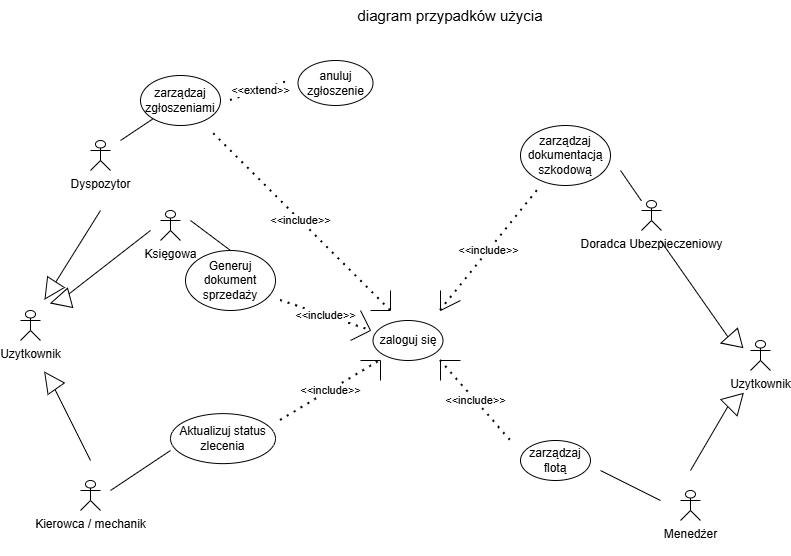

The diagram above was exported from draw.io. Its source (the exported page's mxGraphModel, read from the mxfile embedded in the PNG):
<mxGraphModel dx="1414" dy="785" grid="1" gridSize="10" guides="1" tooltips="1" connect="1" arrows="1" fold="1" page="1" pageScale="1" pageWidth="827" pageHeight="1169" math="0" shadow="0">
  <root>
    <mxCell id="0" />
    <mxCell id="1" parent="0" />
    <mxCell id="jfuaqR89N7SjI44-6au1-1" parent="1" style="shape=umlActor;verticalLabelPosition=bottom;verticalAlign=top;html=1;outlineConnect=0;" value="Uzytkownik&lt;div&gt;&lt;br&gt;&lt;/div&gt;" vertex="1">
      <mxGeometry height="30" width="20" x="20" y="320" as="geometry" />
    </mxCell>
    <mxCell id="jfuaqR89N7SjI44-6au1-2" parent="1" style="shape=umlActor;verticalLabelPosition=bottom;verticalAlign=top;html=1;outlineConnect=0;" value="Uzytkownik&lt;div&gt;&lt;br&gt;&lt;/div&gt;" vertex="1">
      <mxGeometry height="30" width="20" x="750" y="350" as="geometry" />
    </mxCell>
    <mxCell id="jfuaqR89N7SjI44-6au1-3" parent="1" style="shape=umlActor;verticalLabelPosition=bottom;verticalAlign=top;html=1;outlineConnect=0;" value="Menedżer&lt;div&gt;&lt;br&gt;&lt;/div&gt;" vertex="1">
      <mxGeometry height="30" width="20" x="680" y="500" as="geometry" />
    </mxCell>
    <mxCell id="jfuaqR89N7SjI44-6au1-4" parent="1" style="shape=umlActor;verticalLabelPosition=bottom;verticalAlign=top;html=1;outlineConnect=0;" value="Kierowca / mechanik" vertex="1">
      <mxGeometry height="30" width="20" x="80" y="490" as="geometry" />
    </mxCell>
    <mxCell id="jfuaqR89N7SjI44-6au1-5" parent="1" style="shape=umlActor;verticalLabelPosition=bottom;verticalAlign=top;html=1;outlineConnect=0;" value="Dyspozytor" vertex="1">
      <mxGeometry height="30" width="20" x="90" y="150" as="geometry" />
    </mxCell>
    <mxCell id="jfuaqR89N7SjI44-6au1-8" parent="1" style="shape=umlActor;verticalLabelPosition=bottom;verticalAlign=top;html=1;outlineConnect=0;" value="Doradca Ubezpieczeniowy&lt;div&gt;&lt;br&gt;&lt;/div&gt;" vertex="1">
      <mxGeometry height="30" width="20" x="641" y="210" as="geometry" />
    </mxCell>
    <mxCell id="jfuaqR89N7SjI44-6au1-9" parent="1" style="shape=umlActor;verticalLabelPosition=bottom;verticalAlign=top;html=1;outlineConnect=0;" value="&lt;div&gt;Księgowa&lt;/div&gt;&lt;div&gt;&lt;br&gt;&lt;/div&gt;" vertex="1">
      <mxGeometry height="30" width="20" x="160" y="220" as="geometry" />
    </mxCell>
    <mxCell id="jfuaqR89N7SjI44-6au1-11" edge="1" parent="1" style="endArrow=none;html=1;rounded=0;" value="">
      <mxGeometry height="50" relative="1" width="50" as="geometry">
        <mxPoint x="50" y="300" as="sourcePoint" />
        <mxPoint x="100" y="220" as="targetPoint" />
      </mxGeometry>
    </mxCell>
    <mxCell id="jfuaqR89N7SjI44-6au1-12" edge="1" parent="1" source="jfuaqR89N7SjI44-6au1-21" style="endArrow=none;html=1;rounded=0;" value="">
      <mxGeometry height="50" relative="1" width="50" as="geometry">
        <mxPoint x="60" y="310" as="sourcePoint" />
        <mxPoint x="150" y="240" as="targetPoint" />
      </mxGeometry>
    </mxCell>
    <mxCell id="jfuaqR89N7SjI44-6au1-13" edge="1" parent="1" source="jfuaqR89N7SjI44-6au1-19" style="endArrow=none;html=1;rounded=0;" value="">
      <mxGeometry height="50" relative="1" width="50" as="geometry">
        <mxPoint x="60" y="320" as="sourcePoint" />
        <mxPoint x="660" y="250" as="targetPoint" />
      </mxGeometry>
    </mxCell>
    <mxCell id="jfuaqR89N7SjI44-6au1-14" edge="1" parent="1" style="endArrow=none;html=1;rounded=0;" value="">
      <mxGeometry height="50" relative="1" width="50" as="geometry">
        <mxPoint x="50" y="390" as="sourcePoint" />
        <mxPoint x="90" y="470" as="targetPoint" />
      </mxGeometry>
    </mxCell>
    <mxCell id="jfuaqR89N7SjI44-6au1-15" edge="1" parent="1" source="jfuaqR89N7SjI44-6au1-17" style="endArrow=none;html=1;rounded=0;" value="">
      <mxGeometry height="50" relative="1" width="50" as="geometry">
        <mxPoint x="60" y="380" as="sourcePoint" />
        <mxPoint x="690" y="480" as="targetPoint" />
      </mxGeometry>
    </mxCell>
    <mxCell id="jfuaqR89N7SjI44-6au1-16" parent="1" style="triangle;whiteSpace=wrap;html=1;rotation=-125;" value="" vertex="1">
      <mxGeometry height="20" width="20" x="40" y="380" as="geometry" />
    </mxCell>
    <mxCell id="jfuaqR89N7SjI44-6au1-17" parent="1" style="triangle;whiteSpace=wrap;html=1;rotation=-165;" value="" vertex="1">
      <mxGeometry height="23.13" width="20" x="720" y="400" as="geometry" />
    </mxCell>
    <mxCell id="jfuaqR89N7SjI44-6au1-19" parent="1" style="triangle;whiteSpace=wrap;html=1;rotation=-195;" value="" vertex="1">
      <mxGeometry height="20" width="20" x="720" y="340" as="geometry" />
    </mxCell>
    <mxCell id="jfuaqR89N7SjI44-6au1-22" edge="1" parent="1" style="endArrow=none;html=1;rounded=0;" target="jfuaqR89N7SjI44-6au1-21" value="">
      <mxGeometry height="50" relative="1" width="50" as="geometry">
        <mxPoint x="60" y="310" as="sourcePoint" />
        <mxPoint x="250" y="220" as="targetPoint" />
      </mxGeometry>
    </mxCell>
    <mxCell id="jfuaqR89N7SjI44-6au1-21" parent="1" style="triangle;whiteSpace=wrap;html=1;rotation=-195;" value="" vertex="1">
      <mxGeometry height="20" width="20" x="50" y="300" as="geometry" />
    </mxCell>
    <mxCell id="jfuaqR89N7SjI44-6au1-23" parent="1" style="triangle;whiteSpace=wrap;html=1;rotation=123;" value="" vertex="1">
      <mxGeometry height="20" width="20" x="40" y="290" as="geometry" />
    </mxCell>
    <mxCell id="jfuaqR89N7SjI44-6au1-27" parent="1" style="ellipse;whiteSpace=wrap;html=1;" value="zaloguj się" vertex="1">
      <mxGeometry height="40" width="70" x="372.5" y="330" as="geometry" />
    </mxCell>
    <mxCell id="jfuaqR89N7SjI44-6au1-29" parent="1" style="ellipse;whiteSpace=wrap;html=1;" value="zarządzaj flotą" vertex="1">
      <mxGeometry height="40" width="70" x="520" y="450" as="geometry" />
    </mxCell>
    <mxCell id="jfuaqR89N7SjI44-6au1-30" parent="1" style="ellipse;whiteSpace=wrap;html=1;" value="zarządzaj zgłoszeniami" vertex="1">
      <mxGeometry height="50" width="80" x="140" y="85" as="geometry" />
    </mxCell>
    <mxCell id="jfuaqR89N7SjI44-6au1-31" parent="1" style="ellipse;whiteSpace=wrap;html=1;" value="Aktualizuj status zlecenia" vertex="1">
      <mxGeometry height="50" width="105" x="170" y="423.13" as="geometry" />
    </mxCell>
    <mxCell id="jfuaqR89N7SjI44-6au1-32" parent="1" style="ellipse;whiteSpace=wrap;html=1;" value="Generuj dokument sprzedaży" vertex="1">
      <mxGeometry height="60" width="90" x="185" y="260" as="geometry" />
    </mxCell>
    <mxCell id="jfuaqR89N7SjI44-6au1-33" parent="1" style="ellipse;whiteSpace=wrap;html=1;" value="zarządzaj dokumentacją szkodową" vertex="1">
      <mxGeometry height="60" width="90" x="520" y="135" as="geometry" />
    </mxCell>
    <mxCell id="jfuaqR89N7SjI44-6au1-34" parent="1" style="ellipse;whiteSpace=wrap;html=1;" value="anuluj zgłoszenie" vertex="1">
      <mxGeometry height="45" width="75" x="297.5" y="70" as="geometry" />
    </mxCell>
    <mxCell id="jfuaqR89N7SjI44-6au1-35" edge="1" parent="1" style="endArrow=none;html=1;rounded=0;" target="jfuaqR89N7SjI44-6au1-30" value="">
      <mxGeometry height="50" relative="1" width="50" as="geometry">
        <mxPoint x="120" y="150" as="sourcePoint" />
        <mxPoint x="140" y="140" as="targetPoint" />
      </mxGeometry>
    </mxCell>
    <mxCell id="jfuaqR89N7SjI44-6au1-36" edge="1" parent="1" style="endArrow=none;html=1;rounded=0;" value="">
      <mxGeometry height="50" relative="1" width="50" as="geometry">
        <mxPoint x="190" y="230" as="sourcePoint" />
        <mxPoint x="230" y="260" as="targetPoint" />
      </mxGeometry>
    </mxCell>
    <mxCell id="jfuaqR89N7SjI44-6au1-37" edge="1" parent="1" style="endArrow=none;html=1;rounded=0;" value="">
      <mxGeometry height="50" relative="1" width="50" as="geometry">
        <mxPoint x="110" y="500" as="sourcePoint" />
        <mxPoint x="170" y="460" as="targetPoint" />
      </mxGeometry>
    </mxCell>
    <mxCell id="jfuaqR89N7SjI44-6au1-38" edge="1" parent="1" source="jfuaqR89N7SjI44-6au1-8" style="endArrow=none;html=1;rounded=0;" value="">
      <mxGeometry height="50" relative="1" width="50" as="geometry">
        <mxPoint x="580" y="220" as="sourcePoint" />
        <mxPoint x="620" y="180" as="targetPoint" />
      </mxGeometry>
    </mxCell>
    <mxCell id="jfuaqR89N7SjI44-6au1-39" edge="1" parent="1" style="endArrow=none;html=1;rounded=0;" value="">
      <mxGeometry height="50" relative="1" width="50" as="geometry">
        <mxPoint x="660" y="510" as="sourcePoint" />
        <mxPoint x="600" y="480" as="targetPoint" />
      </mxGeometry>
    </mxCell>
    <mxCell id="jfuaqR89N7SjI44-6au1-40" edge="1" parent="1" style="endArrow=none;dashed=1;html=1;dashPattern=1 3;strokeWidth=2;rounded=0;" value="&amp;lt;&amp;lt;include&amp;gt;&amp;gt;">
      <mxGeometry height="50" relative="1" width="50" as="geometry">
        <mxPoint x="390" y="320" as="sourcePoint" />
        <mxPoint x="210" y="140" as="targetPoint" />
      </mxGeometry>
    </mxCell>
    <mxCell id="jfuaqR89N7SjI44-6au1-41" edge="1" parent="1" style="endArrow=none;dashed=1;html=1;dashPattern=1 3;strokeWidth=2;rounded=0;" value="&amp;lt;&amp;lt;include&amp;gt;&amp;gt;">
      <mxGeometry height="50" relative="1" width="50" as="geometry">
        <mxPoint x="280" y="430" as="sourcePoint" />
        <mxPoint x="380" y="370" as="targetPoint" />
      </mxGeometry>
    </mxCell>
    <mxCell id="jfuaqR89N7SjI44-6au1-42" edge="1" parent="1" style="endArrow=none;dashed=1;html=1;dashPattern=1 3;strokeWidth=2;rounded=0;" value="&amp;lt;&amp;lt;include&amp;gt;&amp;gt;">
      <mxGeometry height="50" relative="1" width="50" as="geometry">
        <mxPoint x="280" y="310" as="sourcePoint" />
        <mxPoint x="370" y="340" as="targetPoint" />
      </mxGeometry>
    </mxCell>
    <mxCell id="jfuaqR89N7SjI44-6au1-43" edge="1" parent="1" style="endArrow=none;dashed=1;html=1;dashPattern=1 3;strokeWidth=2;rounded=0;" value="&amp;lt;&amp;lt;include&amp;gt;&amp;gt;">
      <mxGeometry height="50" relative="1" width="50" as="geometry">
        <mxPoint x="440" y="320" as="sourcePoint" />
        <mxPoint x="537" y="200" as="targetPoint" />
      </mxGeometry>
    </mxCell>
    <mxCell id="jfuaqR89N7SjI44-6au1-44" edge="1" parent="1" style="endArrow=none;dashed=1;html=1;dashPattern=1 3;strokeWidth=2;rounded=0;" value="&amp;lt;&amp;lt;include&amp;gt;&amp;gt;">
      <mxGeometry height="50" relative="1" width="50" as="geometry">
        <mxPoint x="440" y="370" as="sourcePoint" />
        <mxPoint x="510" y="450" as="targetPoint" />
      </mxGeometry>
    </mxCell>
    <mxCell id="jfuaqR89N7SjI44-6au1-45" edge="1" parent="1" style="endArrow=none;html=1;rounded=0;" value="">
      <mxGeometry height="50" relative="1" width="50" as="geometry">
        <mxPoint x="440" y="320" as="sourcePoint" />
        <mxPoint x="460" y="310" as="targetPoint" />
      </mxGeometry>
    </mxCell>
    <mxCell id="jfuaqR89N7SjI44-6au1-46" edge="1" parent="1" style="endArrow=none;html=1;rounded=0;" value="">
      <mxGeometry height="50" relative="1" width="50" as="geometry">
        <mxPoint x="440" y="320" as="sourcePoint" />
        <mxPoint x="440" y="300" as="targetPoint" />
      </mxGeometry>
    </mxCell>
    <mxCell id="jfuaqR89N7SjI44-6au1-48" edge="1" parent="1" style="endArrow=none;html=1;rounded=0;" value="">
      <mxGeometry height="50" relative="1" width="50" as="geometry">
        <mxPoint x="440" y="370" as="sourcePoint" />
        <mxPoint x="460" y="370" as="targetPoint" />
      </mxGeometry>
    </mxCell>
    <mxCell id="jfuaqR89N7SjI44-6au1-49" edge="1" parent="1" style="endArrow=none;html=1;rounded=0;" value="">
      <mxGeometry height="50" relative="1" width="50" as="geometry">
        <mxPoint x="440" y="390" as="sourcePoint" />
        <mxPoint x="440" y="370" as="targetPoint" />
      </mxGeometry>
    </mxCell>
    <mxCell id="jfuaqR89N7SjI44-6au1-50" edge="1" parent="1" style="endArrow=none;html=1;rounded=0;" value="">
      <mxGeometry height="50" relative="1" width="50" as="geometry">
        <mxPoint x="380" y="390" as="sourcePoint" />
        <mxPoint x="380" y="370" as="targetPoint" />
      </mxGeometry>
    </mxCell>
    <mxCell id="jfuaqR89N7SjI44-6au1-52" edge="1" parent="1" style="endArrow=none;html=1;rounded=0;" value="">
      <mxGeometry height="50" relative="1" width="50" as="geometry">
        <mxPoint x="360" y="370" as="sourcePoint" />
        <mxPoint x="380" y="370" as="targetPoint" />
      </mxGeometry>
    </mxCell>
    <mxCell id="jfuaqR89N7SjI44-6au1-53" edge="1" parent="1" style="endArrow=none;html=1;rounded=0;" value="">
      <mxGeometry height="50" relative="1" width="50" as="geometry">
        <Array as="points">
          <mxPoint x="390" y="320" />
        </Array>
        <mxPoint x="390" y="320" as="sourcePoint" />
        <mxPoint x="390" y="300" as="targetPoint" />
      </mxGeometry>
    </mxCell>
    <mxCell id="jfuaqR89N7SjI44-6au1-54" edge="1" parent="1" style="endArrow=none;html=1;rounded=0;" value="">
      <mxGeometry height="50" relative="1" width="50" as="geometry">
        <mxPoint x="370" y="320" as="sourcePoint" />
        <mxPoint x="390" y="320" as="targetPoint" />
      </mxGeometry>
    </mxCell>
    <mxCell id="jfuaqR89N7SjI44-6au1-55" edge="1" parent="1" style="endArrow=none;html=1;rounded=0;" value="">
      <mxGeometry height="50" relative="1" width="50" as="geometry">
        <mxPoint x="370" y="340" as="sourcePoint" />
        <mxPoint x="360" y="320" as="targetPoint" />
      </mxGeometry>
    </mxCell>
    <mxCell id="jfuaqR89N7SjI44-6au1-56" edge="1" parent="1" style="endArrow=none;html=1;rounded=0;" value="">
      <mxGeometry height="50" relative="1" width="50" as="geometry">
        <mxPoint x="350" y="350" as="sourcePoint" />
        <mxPoint x="370" y="340" as="targetPoint" />
      </mxGeometry>
    </mxCell>
    <mxCell id="jfuaqR89N7SjI44-6au1-57" edge="1" parent="1" style="endArrow=none;dashed=1;html=1;dashPattern=1 3;strokeWidth=2;rounded=0;" value="&amp;lt;&amp;lt;extend&amp;gt;&amp;gt;">
      <mxGeometry height="50" relative="1" width="50" as="geometry">
        <mxPoint x="230" y="110" as="sourcePoint" />
        <mxPoint x="290" y="90" as="targetPoint" />
      </mxGeometry>
    </mxCell>
    <mxCell id="jfuaqR89N7SjI44-6au1-58" parent="1" style="text;html=1;whiteSpace=wrap;strokeColor=none;fillColor=none;align=center;verticalAlign=middle;rounded=0;" value="&lt;font style=&quot;font-size: 15px;&quot;&gt;diagram przypadków użycia&lt;/font&gt;" vertex="1">
      <mxGeometry height="30" width="280" x="310" y="10" as="geometry" />
    </mxCell>
  </root>
</mxGraphModel>